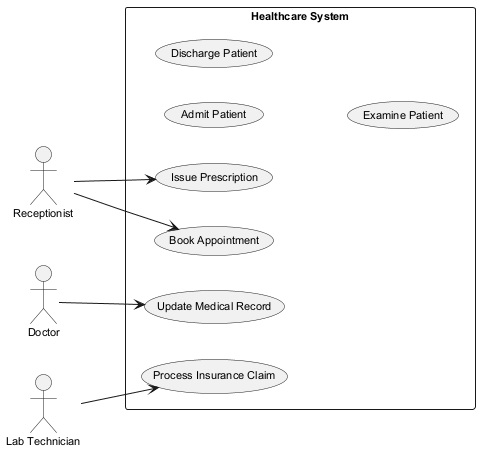

The diagram above was rendered by PlantUML. Its source (embedded in the PNG):
@startuml
skinparam monochrome true
skinparam defaultFontSize 11
left to right direction
actor "Receptionist" as Receptionist
actor "Doctor" as Doctor
actor "Lab Technician" as LabTechnician
rectangle "Healthcare System" {
  usecase "Issue Prescription" as UC_IssuePrescription
  usecase "Book Appointment" as UC_BookAppointment
  usecase "Admit Patient" as UC_AdmitPatient
  usecase "Update Medical Record" as UC_UpdateMedicalRecord
  usecase "Process Insurance Claim" as UC_ProcessInsuranceClaim
  usecase "Discharge Patient" as UC_DischargePatient
  usecase "Examine Patient" as UC_ExaminePatient
}
Receptionist --> UC_IssuePrescription
Receptionist --> UC_BookAppointment
Doctor --> UC_UpdateMedicalRecord
LabTechnician --> UC_ProcessInsuranceClaim
@enduml